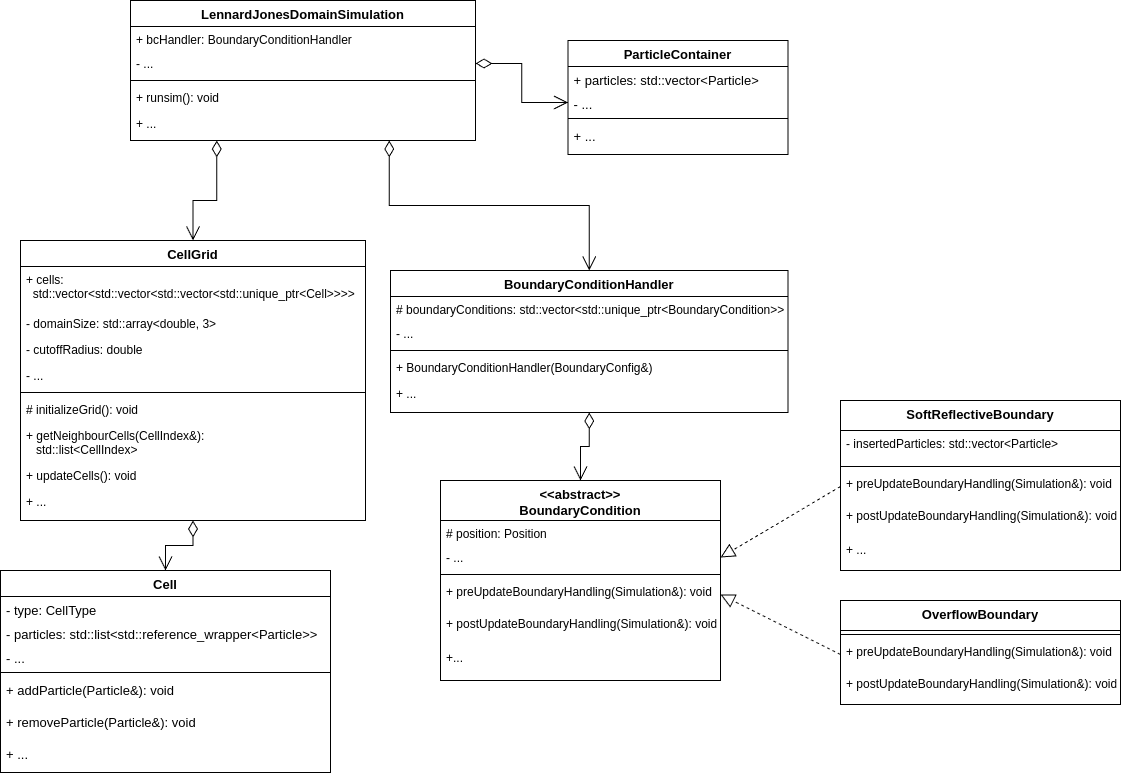

The diagram above was exported from draw.io. Its source (the exported page's mxGraphModel, read from the mxfile embedded in the PNG):
<mxGraphModel dx="2074" dy="1146" grid="1" gridSize="10" guides="1" tooltips="1" connect="1" arrows="1" fold="1" page="1" pageScale="1" pageWidth="827" pageHeight="1169" math="0" shadow="0">
  <root>
    <mxCell id="WIyWlLk6GJQsqaUBKTNV-0" />
    <mxCell id="WIyWlLk6GJQsqaUBKTNV-1" parent="WIyWlLk6GJQsqaUBKTNV-0" />
    <mxCell id="zkfFHV4jXpPFQw0GAbJ--0" value="CellGrid" style="swimlane;fontStyle=1;align=center;verticalAlign=top;childLayout=stackLayout;horizontal=1;startSize=26;horizontalStack=0;resizeParent=1;resizeLast=0;collapsible=1;marginBottom=0;rounded=0;shadow=0;strokeWidth=1;fontSize=13;" parent="WIyWlLk6GJQsqaUBKTNV-1" vertex="1">
      <mxGeometry x="30" y="370" width="345" height="280" as="geometry">
        <mxRectangle x="230" y="140" width="160" height="26" as="alternateBounds" />
      </mxGeometry>
    </mxCell>
    <mxCell id="zkfFHV4jXpPFQw0GAbJ--1" value="+ cells:&#10;  std::vector&lt;std::vector&lt;std::vector&lt;std::unique_ptr&lt;Cell&gt;&gt;&gt;&gt;" style="text;align=left;verticalAlign=top;spacingLeft=4;spacingRight=4;overflow=hidden;rotatable=0;points=[[0,0.5],[1,0.5]];portConstraint=eastwest;" parent="zkfFHV4jXpPFQw0GAbJ--0" vertex="1">
      <mxGeometry y="26" width="345" height="44" as="geometry" />
    </mxCell>
    <mxCell id="fGZvLmvvRK-0ZsDrmbBr-7" value="- domainSize: std::array&lt;double, 3&gt;" style="text;align=left;verticalAlign=top;spacingLeft=4;spacingRight=4;overflow=hidden;rotatable=0;points=[[0,0.5],[1,0.5]];portConstraint=eastwest;" parent="zkfFHV4jXpPFQw0GAbJ--0" vertex="1">
      <mxGeometry y="70" width="345" height="26" as="geometry" />
    </mxCell>
    <mxCell id="9PDDvBiKOxapSpqscqVU-1" value="- cutoffRadius: double" style="text;align=left;verticalAlign=top;spacingLeft=4;spacingRight=4;overflow=hidden;rotatable=0;points=[[0,0.5],[1,0.5]];portConstraint=eastwest;" parent="zkfFHV4jXpPFQw0GAbJ--0" vertex="1">
      <mxGeometry y="96" width="345" height="26" as="geometry" />
    </mxCell>
    <mxCell id="9PDDvBiKOxapSpqscqVU-2" value="- ..." style="text;align=left;verticalAlign=top;spacingLeft=4;spacingRight=4;overflow=hidden;rotatable=0;points=[[0,0.5],[1,0.5]];portConstraint=eastwest;" parent="zkfFHV4jXpPFQw0GAbJ--0" vertex="1">
      <mxGeometry y="122" width="345" height="26" as="geometry" />
    </mxCell>
    <mxCell id="zkfFHV4jXpPFQw0GAbJ--4" value="" style="line;html=1;strokeWidth=1;align=left;verticalAlign=middle;spacingTop=-1;spacingLeft=3;spacingRight=3;rotatable=0;labelPosition=right;points=[];portConstraint=eastwest;" parent="zkfFHV4jXpPFQw0GAbJ--0" vertex="1">
      <mxGeometry y="148" width="345" height="8" as="geometry" />
    </mxCell>
    <mxCell id="9PDDvBiKOxapSpqscqVU-5" value="# initializeGrid(): void" style="text;align=left;verticalAlign=top;spacingLeft=4;spacingRight=4;overflow=hidden;rotatable=0;points=[[0,0.5],[1,0.5]];portConstraint=eastwest;" parent="zkfFHV4jXpPFQw0GAbJ--0" vertex="1">
      <mxGeometry y="156" width="345" height="26" as="geometry" />
    </mxCell>
    <mxCell id="zkfFHV4jXpPFQw0GAbJ--5" value="+ getNeighbourCells(CellIndex&amp;):&#10;   std::list&lt;CellIndex&gt;" style="text;align=left;verticalAlign=top;spacingLeft=4;spacingRight=4;overflow=hidden;rotatable=0;points=[[0,0.5],[1,0.5]];portConstraint=eastwest;" parent="zkfFHV4jXpPFQw0GAbJ--0" vertex="1">
      <mxGeometry y="182" width="345" height="40" as="geometry" />
    </mxCell>
    <mxCell id="9PDDvBiKOxapSpqscqVU-6" value="+ updateCells(): void" style="text;align=left;verticalAlign=top;spacingLeft=4;spacingRight=4;overflow=hidden;rotatable=0;points=[[0,0.5],[1,0.5]];portConstraint=eastwest;" parent="zkfFHV4jXpPFQw0GAbJ--0" vertex="1">
      <mxGeometry y="222" width="345" height="26" as="geometry" />
    </mxCell>
    <mxCell id="9PDDvBiKOxapSpqscqVU-7" value="+ ..." style="text;align=left;verticalAlign=top;spacingLeft=4;spacingRight=4;overflow=hidden;rotatable=0;points=[[0,0.5],[1,0.5]];portConstraint=eastwest;" parent="zkfFHV4jXpPFQw0GAbJ--0" vertex="1">
      <mxGeometry y="248" width="345" height="26" as="geometry" />
    </mxCell>
    <mxCell id="zkfFHV4jXpPFQw0GAbJ--6" value="Cell" style="swimlane;fontStyle=1;align=center;verticalAlign=top;childLayout=stackLayout;horizontal=1;startSize=26;horizontalStack=0;resizeParent=1;resizeLast=0;collapsible=1;marginBottom=0;rounded=0;shadow=0;strokeWidth=1;fontSize=13;" parent="WIyWlLk6GJQsqaUBKTNV-1" vertex="1">
      <mxGeometry x="10" y="700" width="330" height="202" as="geometry">
        <mxRectangle x="120" y="360" width="160" height="26" as="alternateBounds" />
      </mxGeometry>
    </mxCell>
    <mxCell id="zkfFHV4jXpPFQw0GAbJ--7" value="- type: CellType" style="text;align=left;verticalAlign=top;spacingLeft=4;spacingRight=4;overflow=hidden;rotatable=0;points=[[0,0.5],[1,0.5]];portConstraint=eastwest;fontSize=13;" parent="zkfFHV4jXpPFQw0GAbJ--6" vertex="1">
      <mxGeometry y="26" width="330" height="24" as="geometry" />
    </mxCell>
    <mxCell id="fGZvLmvvRK-0ZsDrmbBr-9" value="- particles: std::list&lt;std::reference_wrapper&lt;Particle&gt;&gt;" style="text;align=left;verticalAlign=top;spacingLeft=4;spacingRight=4;overflow=hidden;rotatable=0;points=[[0,0.5],[1,0.5]];portConstraint=eastwest;fontSize=13;" parent="zkfFHV4jXpPFQw0GAbJ--6" vertex="1">
      <mxGeometry y="50" width="330" height="24" as="geometry" />
    </mxCell>
    <mxCell id="fGZvLmvvRK-0ZsDrmbBr-12" value="- ..." style="text;align=left;verticalAlign=top;spacingLeft=4;spacingRight=4;overflow=hidden;rotatable=0;points=[[0,0.5],[1,0.5]];portConstraint=eastwest;fontSize=13;" parent="zkfFHV4jXpPFQw0GAbJ--6" vertex="1">
      <mxGeometry y="74" width="330" height="24" as="geometry" />
    </mxCell>
    <mxCell id="zkfFHV4jXpPFQw0GAbJ--9" value="" style="line;html=1;strokeWidth=1;align=left;verticalAlign=middle;spacingTop=-1;spacingLeft=3;spacingRight=3;rotatable=0;labelPosition=right;points=[];portConstraint=eastwest;" parent="zkfFHV4jXpPFQw0GAbJ--6" vertex="1">
      <mxGeometry y="98" width="330" height="8" as="geometry" />
    </mxCell>
    <mxCell id="zkfFHV4jXpPFQw0GAbJ--11" value="+ addParticle(Particle&amp;): void" style="text;align=left;verticalAlign=top;spacingLeft=4;spacingRight=4;overflow=hidden;rotatable=0;points=[[0,0.5],[1,0.5]];portConstraint=eastwest;fontSize=13;" parent="zkfFHV4jXpPFQw0GAbJ--6" vertex="1">
      <mxGeometry y="106" width="330" height="32" as="geometry" />
    </mxCell>
    <mxCell id="fGZvLmvvRK-0ZsDrmbBr-13" value="+ removeParticle(Particle&amp;): void" style="text;align=left;verticalAlign=top;spacingLeft=4;spacingRight=4;overflow=hidden;rotatable=0;points=[[0,0.5],[1,0.5]];portConstraint=eastwest;fontSize=13;" parent="zkfFHV4jXpPFQw0GAbJ--6" vertex="1">
      <mxGeometry y="138" width="330" height="32" as="geometry" />
    </mxCell>
    <mxCell id="fGZvLmvvRK-0ZsDrmbBr-14" value="+ ..." style="text;align=left;verticalAlign=top;spacingLeft=4;spacingRight=4;overflow=hidden;rotatable=0;points=[[0,0.5],[1,0.5]];portConstraint=eastwest;fontSize=13;" parent="zkfFHV4jXpPFQw0GAbJ--6" vertex="1">
      <mxGeometry y="170" width="330" height="32" as="geometry" />
    </mxCell>
    <mxCell id="9PDDvBiKOxapSpqscqVU-8" value="ParticleContainer" style="swimlane;fontStyle=1;align=center;verticalAlign=top;childLayout=stackLayout;horizontal=1;startSize=26;horizontalStack=0;resizeParent=1;resizeLast=0;collapsible=1;marginBottom=0;rounded=0;shadow=0;strokeWidth=1;fontSize=13;" parent="WIyWlLk6GJQsqaUBKTNV-1" vertex="1">
      <mxGeometry x="577.5" y="170" width="220" height="114" as="geometry">
        <mxRectangle x="120" y="360" width="160" height="26" as="alternateBounds" />
      </mxGeometry>
    </mxCell>
    <mxCell id="9PDDvBiKOxapSpqscqVU-9" value="+ particles: std::vector&lt;Particle&gt;" style="text;align=left;verticalAlign=top;spacingLeft=4;spacingRight=4;overflow=hidden;rotatable=0;points=[[0,0.5],[1,0.5]];portConstraint=eastwest;fontSize=13;" parent="9PDDvBiKOxapSpqscqVU-8" vertex="1">
      <mxGeometry y="26" width="220" height="24" as="geometry" />
    </mxCell>
    <mxCell id="9PDDvBiKOxapSpqscqVU-14" value="- ..." style="text;align=left;verticalAlign=top;spacingLeft=4;spacingRight=4;overflow=hidden;rotatable=0;points=[[0,0.5],[1,0.5]];portConstraint=eastwest;fontSize=13;" parent="9PDDvBiKOxapSpqscqVU-8" vertex="1">
      <mxGeometry y="50" width="220" height="24" as="geometry" />
    </mxCell>
    <mxCell id="9PDDvBiKOxapSpqscqVU-15" value="" style="line;html=1;strokeWidth=1;align=left;verticalAlign=middle;spacingTop=-1;spacingLeft=3;spacingRight=3;rotatable=0;labelPosition=right;points=[];portConstraint=eastwest;" parent="9PDDvBiKOxapSpqscqVU-8" vertex="1">
      <mxGeometry y="74" width="220" height="8" as="geometry" />
    </mxCell>
    <mxCell id="9PDDvBiKOxapSpqscqVU-18" value="+ ..." style="text;align=left;verticalAlign=top;spacingLeft=4;spacingRight=4;overflow=hidden;rotatable=0;points=[[0,0.5],[1,0.5]];portConstraint=eastwest;fontSize=13;" parent="9PDDvBiKOxapSpqscqVU-8" vertex="1">
      <mxGeometry y="82" width="220" height="32" as="geometry" />
    </mxCell>
    <mxCell id="9PDDvBiKOxapSpqscqVU-32" value="" style="endArrow=open;html=1;endSize=12;startArrow=diamondThin;startSize=14;startFill=0;edgeStyle=orthogonalEdgeStyle;align=left;verticalAlign=bottom;rounded=0;entryX=0.5;entryY=0;entryDx=0;entryDy=0;exitX=0.5;exitY=1;exitDx=0;exitDy=0;" parent="WIyWlLk6GJQsqaUBKTNV-1" source="zkfFHV4jXpPFQw0GAbJ--0" target="zkfFHV4jXpPFQw0GAbJ--6" edge="1">
      <mxGeometry x="-1" y="3" relative="1" as="geometry">
        <mxPoint x="160" y="840" as="sourcePoint" />
        <mxPoint x="141.81999999999994" y="960" as="targetPoint" />
      </mxGeometry>
    </mxCell>
    <mxCell id="9PDDvBiKOxapSpqscqVU-45" value="LennardJonesDomainSimulation" style="swimlane;fontStyle=1;align=center;verticalAlign=top;childLayout=stackLayout;horizontal=1;startSize=26;horizontalStack=0;resizeParent=1;resizeLast=0;collapsible=1;marginBottom=0;rounded=0;shadow=0;strokeWidth=1;fontSize=13;" parent="WIyWlLk6GJQsqaUBKTNV-1" vertex="1">
      <mxGeometry x="140" y="130" width="345" height="140" as="geometry">
        <mxRectangle x="230" y="140" width="160" height="26" as="alternateBounds" />
      </mxGeometry>
    </mxCell>
    <mxCell id="9PDDvBiKOxapSpqscqVU-46" value="+ bcHandler: BoundaryConditionHandler" style="text;align=left;verticalAlign=top;spacingLeft=4;spacingRight=4;overflow=hidden;rotatable=0;points=[[0,0.5],[1,0.5]];portConstraint=eastwest;" parent="9PDDvBiKOxapSpqscqVU-45" vertex="1">
      <mxGeometry y="26" width="345" height="24" as="geometry" />
    </mxCell>
    <mxCell id="9PDDvBiKOxapSpqscqVU-48" value="- ..." style="text;align=left;verticalAlign=top;spacingLeft=4;spacingRight=4;overflow=hidden;rotatable=0;points=[[0,0.5],[1,0.5]];portConstraint=eastwest;" parent="9PDDvBiKOxapSpqscqVU-45" vertex="1">
      <mxGeometry y="50" width="345" height="26" as="geometry" />
    </mxCell>
    <mxCell id="9PDDvBiKOxapSpqscqVU-49" value="" style="line;html=1;strokeWidth=1;align=left;verticalAlign=middle;spacingTop=-1;spacingLeft=3;spacingRight=3;rotatable=0;labelPosition=right;points=[];portConstraint=eastwest;" parent="9PDDvBiKOxapSpqscqVU-45" vertex="1">
      <mxGeometry y="76" width="345" height="8" as="geometry" />
    </mxCell>
    <mxCell id="9PDDvBiKOxapSpqscqVU-50" value="+ runsim(): void" style="text;align=left;verticalAlign=top;spacingLeft=4;spacingRight=4;overflow=hidden;rotatable=0;points=[[0,0.5],[1,0.5]];portConstraint=eastwest;" parent="9PDDvBiKOxapSpqscqVU-45" vertex="1">
      <mxGeometry y="84" width="345" height="26" as="geometry" />
    </mxCell>
    <mxCell id="9PDDvBiKOxapSpqscqVU-52" value="+ ..." style="text;align=left;verticalAlign=top;spacingLeft=4;spacingRight=4;overflow=hidden;rotatable=0;points=[[0,0.5],[1,0.5]];portConstraint=eastwest;" parent="9PDDvBiKOxapSpqscqVU-45" vertex="1">
      <mxGeometry y="110" width="345" height="26" as="geometry" />
    </mxCell>
    <mxCell id="9PDDvBiKOxapSpqscqVU-54" value="BoundaryConditionHandler" style="swimlane;fontStyle=1;align=center;verticalAlign=top;childLayout=stackLayout;horizontal=1;startSize=26;horizontalStack=0;resizeParent=1;resizeLast=0;collapsible=1;marginBottom=0;rounded=0;shadow=0;strokeWidth=1;fontSize=13;" parent="WIyWlLk6GJQsqaUBKTNV-1" vertex="1">
      <mxGeometry x="400" y="400" width="397.5" height="142" as="geometry">
        <mxRectangle x="230" y="140" width="160" height="26" as="alternateBounds" />
      </mxGeometry>
    </mxCell>
    <mxCell id="9PDDvBiKOxapSpqscqVU-55" value="# boundaryConditions: std::vector&lt;std::unique_ptr&lt;BoundaryCondition&gt;&gt;" style="text;align=left;verticalAlign=top;spacingLeft=4;spacingRight=4;overflow=hidden;rotatable=0;points=[[0,0.5],[1,0.5]];portConstraint=eastwest;" parent="9PDDvBiKOxapSpqscqVU-54" vertex="1">
      <mxGeometry y="26" width="397.5" height="24" as="geometry" />
    </mxCell>
    <mxCell id="9PDDvBiKOxapSpqscqVU-56" value="- ..." style="text;align=left;verticalAlign=top;spacingLeft=4;spacingRight=4;overflow=hidden;rotatable=0;points=[[0,0.5],[1,0.5]];portConstraint=eastwest;" parent="9PDDvBiKOxapSpqscqVU-54" vertex="1">
      <mxGeometry y="50" width="397.5" height="26" as="geometry" />
    </mxCell>
    <mxCell id="9PDDvBiKOxapSpqscqVU-57" value="" style="line;html=1;strokeWidth=1;align=left;verticalAlign=middle;spacingTop=-1;spacingLeft=3;spacingRight=3;rotatable=0;labelPosition=right;points=[];portConstraint=eastwest;" parent="9PDDvBiKOxapSpqscqVU-54" vertex="1">
      <mxGeometry y="76" width="397.5" height="8" as="geometry" />
    </mxCell>
    <mxCell id="9PDDvBiKOxapSpqscqVU-58" value="+ BoundaryConditionHandler(BoundaryConfig&amp;)" style="text;align=left;verticalAlign=top;spacingLeft=4;spacingRight=4;overflow=hidden;rotatable=0;points=[[0,0.5],[1,0.5]];portConstraint=eastwest;" parent="9PDDvBiKOxapSpqscqVU-54" vertex="1">
      <mxGeometry y="84" width="397.5" height="26" as="geometry" />
    </mxCell>
    <mxCell id="9PDDvBiKOxapSpqscqVU-60" value="+ ..." style="text;align=left;verticalAlign=top;spacingLeft=4;spacingRight=4;overflow=hidden;rotatable=0;points=[[0,0.5],[1,0.5]];portConstraint=eastwest;" parent="9PDDvBiKOxapSpqscqVU-54" vertex="1">
      <mxGeometry y="110" width="397.5" height="26" as="geometry" />
    </mxCell>
    <mxCell id="9PDDvBiKOxapSpqscqVU-62" value="&lt;&lt;abstract&gt;&gt;&#10;BoundaryCondition" style="swimlane;fontStyle=1;align=center;verticalAlign=top;childLayout=stackLayout;horizontal=1;startSize=40;horizontalStack=0;resizeParent=1;resizeLast=0;collapsible=1;marginBottom=0;rounded=0;shadow=0;strokeWidth=1;fontSize=13;" parent="WIyWlLk6GJQsqaUBKTNV-1" vertex="1">
      <mxGeometry x="450" y="610" width="280" height="200" as="geometry">
        <mxRectangle x="230" y="140" width="160" height="26" as="alternateBounds" />
      </mxGeometry>
    </mxCell>
    <mxCell id="9PDDvBiKOxapSpqscqVU-63" value="# position: Position" style="text;align=left;verticalAlign=top;spacingLeft=4;spacingRight=4;overflow=hidden;rotatable=0;points=[[0,0.5],[1,0.5]];portConstraint=eastwest;" parent="9PDDvBiKOxapSpqscqVU-62" vertex="1">
      <mxGeometry y="40" width="280" height="24" as="geometry" />
    </mxCell>
    <mxCell id="9PDDvBiKOxapSpqscqVU-64" value="- ..." style="text;align=left;verticalAlign=top;spacingLeft=4;spacingRight=4;overflow=hidden;rotatable=0;points=[[0,0.5],[1,0.5]];portConstraint=eastwest;" parent="9PDDvBiKOxapSpqscqVU-62" vertex="1">
      <mxGeometry y="64" width="280" height="26" as="geometry" />
    </mxCell>
    <mxCell id="9PDDvBiKOxapSpqscqVU-65" value="" style="line;html=1;strokeWidth=1;align=left;verticalAlign=middle;spacingTop=-1;spacingLeft=3;spacingRight=3;rotatable=0;labelPosition=right;points=[];portConstraint=eastwest;" parent="9PDDvBiKOxapSpqscqVU-62" vertex="1">
      <mxGeometry y="90" width="280" height="8" as="geometry" />
    </mxCell>
    <mxCell id="9PDDvBiKOxapSpqscqVU-67" value="+ preUpdateBoundaryHandling(Simulation&amp;): void" style="text;align=left;verticalAlign=top;spacingLeft=4;spacingRight=4;overflow=hidden;rotatable=0;points=[[0,0.5],[1,0.5]];portConstraint=eastwest;" parent="9PDDvBiKOxapSpqscqVU-62" vertex="1">
      <mxGeometry y="98" width="280" height="32" as="geometry" />
    </mxCell>
    <mxCell id="9PDDvBiKOxapSpqscqVU-68" value="+ postUpdateBoundaryHandling(Simulation&amp;): void" style="text;align=left;verticalAlign=top;spacingLeft=4;spacingRight=4;overflow=hidden;rotatable=0;points=[[0,0.5],[1,0.5]];portConstraint=eastwest;" parent="9PDDvBiKOxapSpqscqVU-62" vertex="1">
      <mxGeometry y="130" width="280" height="34" as="geometry" />
    </mxCell>
    <mxCell id="9PDDvBiKOxapSpqscqVU-69" value="+..." style="text;align=left;verticalAlign=top;spacingLeft=4;spacingRight=4;overflow=hidden;rotatable=0;points=[[0,0.5],[1,0.5]];portConstraint=eastwest;" parent="9PDDvBiKOxapSpqscqVU-62" vertex="1">
      <mxGeometry y="164" width="280" height="26" as="geometry" />
    </mxCell>
    <mxCell id="9PDDvBiKOxapSpqscqVU-73" value="" style="endArrow=open;html=1;endSize=12;startArrow=diamondThin;startSize=14;startFill=0;edgeStyle=orthogonalEdgeStyle;align=left;verticalAlign=bottom;rounded=0;entryX=0.5;entryY=0;entryDx=0;entryDy=0;exitX=0.5;exitY=1;exitDx=0;exitDy=0;" parent="WIyWlLk6GJQsqaUBKTNV-1" source="9PDDvBiKOxapSpqscqVU-54" target="9PDDvBiKOxapSpqscqVU-62" edge="1">
      <mxGeometry x="-1" y="3" relative="1" as="geometry">
        <mxPoint x="612.25" y="740" as="sourcePoint" />
        <mxPoint x="612.5" y="780" as="targetPoint" />
      </mxGeometry>
    </mxCell>
    <mxCell id="9PDDvBiKOxapSpqscqVU-74" value="OverflowBoundary" style="swimlane;fontStyle=1;align=center;verticalAlign=top;childLayout=stackLayout;horizontal=1;startSize=30;horizontalStack=0;resizeParent=1;resizeLast=0;collapsible=1;marginBottom=0;rounded=0;shadow=0;strokeWidth=1;fontSize=13;" parent="WIyWlLk6GJQsqaUBKTNV-1" vertex="1">
      <mxGeometry x="850" y="730" width="280" height="104" as="geometry">
        <mxRectangle x="230" y="140" width="160" height="26" as="alternateBounds" />
      </mxGeometry>
    </mxCell>
    <mxCell id="9PDDvBiKOxapSpqscqVU-77" value="" style="line;html=1;strokeWidth=1;align=left;verticalAlign=middle;spacingTop=-1;spacingLeft=3;spacingRight=3;rotatable=0;labelPosition=right;points=[];portConstraint=eastwest;" parent="9PDDvBiKOxapSpqscqVU-74" vertex="1">
      <mxGeometry y="30" width="280" height="8" as="geometry" />
    </mxCell>
    <mxCell id="9PDDvBiKOxapSpqscqVU-78" value="+ preUpdateBoundaryHandling(Simulation&amp;): void" style="text;align=left;verticalAlign=top;spacingLeft=4;spacingRight=4;overflow=hidden;rotatable=0;points=[[0,0.5],[1,0.5]];portConstraint=eastwest;" parent="9PDDvBiKOxapSpqscqVU-74" vertex="1">
      <mxGeometry y="38" width="280" height="32" as="geometry" />
    </mxCell>
    <mxCell id="9PDDvBiKOxapSpqscqVU-79" value="+ postUpdateBoundaryHandling(Simulation&amp;): void" style="text;align=left;verticalAlign=top;spacingLeft=4;spacingRight=4;overflow=hidden;rotatable=0;points=[[0,0.5],[1,0.5]];portConstraint=eastwest;" parent="9PDDvBiKOxapSpqscqVU-74" vertex="1">
      <mxGeometry y="70" width="280" height="34" as="geometry" />
    </mxCell>
    <mxCell id="9PDDvBiKOxapSpqscqVU-82" value="SoftReflectiveBoundary" style="swimlane;fontStyle=1;align=center;verticalAlign=top;childLayout=stackLayout;horizontal=1;startSize=30;horizontalStack=0;resizeParent=1;resizeLast=0;collapsible=1;marginBottom=0;rounded=0;shadow=0;strokeWidth=1;fontSize=13;" parent="WIyWlLk6GJQsqaUBKTNV-1" vertex="1">
      <mxGeometry x="850" y="530" width="280" height="170" as="geometry">
        <mxRectangle x="230" y="140" width="160" height="26" as="alternateBounds" />
      </mxGeometry>
    </mxCell>
    <mxCell id="9PDDvBiKOxapSpqscqVU-99" value="- insertedParticles: std::vector&lt;Particle&gt;" style="text;align=left;verticalAlign=top;spacingLeft=4;spacingRight=4;overflow=hidden;rotatable=0;points=[[0,0.5],[1,0.5]];portConstraint=eastwest;" parent="9PDDvBiKOxapSpqscqVU-82" vertex="1">
      <mxGeometry y="30" width="280" height="32" as="geometry" />
    </mxCell>
    <mxCell id="9PDDvBiKOxapSpqscqVU-83" value="" style="line;html=1;strokeWidth=1;align=left;verticalAlign=middle;spacingTop=-1;spacingLeft=3;spacingRight=3;rotatable=0;labelPosition=right;points=[];portConstraint=eastwest;" parent="9PDDvBiKOxapSpqscqVU-82" vertex="1">
      <mxGeometry y="62" width="280" height="8" as="geometry" />
    </mxCell>
    <mxCell id="9PDDvBiKOxapSpqscqVU-84" value="+ preUpdateBoundaryHandling(Simulation&amp;): void" style="text;align=left;verticalAlign=top;spacingLeft=4;spacingRight=4;overflow=hidden;rotatable=0;points=[[0,0.5],[1,0.5]];portConstraint=eastwest;" parent="9PDDvBiKOxapSpqscqVU-82" vertex="1">
      <mxGeometry y="70" width="280" height="32" as="geometry" />
    </mxCell>
    <mxCell id="9PDDvBiKOxapSpqscqVU-85" value="+ postUpdateBoundaryHandling(Simulation&amp;): void" style="text;align=left;verticalAlign=top;spacingLeft=4;spacingRight=4;overflow=hidden;rotatable=0;points=[[0,0.5],[1,0.5]];portConstraint=eastwest;" parent="9PDDvBiKOxapSpqscqVU-82" vertex="1">
      <mxGeometry y="102" width="280" height="34" as="geometry" />
    </mxCell>
    <mxCell id="9PDDvBiKOxapSpqscqVU-100" value="+ ..." style="text;align=left;verticalAlign=top;spacingLeft=4;spacingRight=4;overflow=hidden;rotatable=0;points=[[0,0.5],[1,0.5]];portConstraint=eastwest;" parent="9PDDvBiKOxapSpqscqVU-82" vertex="1">
      <mxGeometry y="136" width="280" height="34" as="geometry" />
    </mxCell>
    <mxCell id="9PDDvBiKOxapSpqscqVU-88" value="" style="endArrow=block;dashed=1;endFill=0;endSize=12;html=1;rounded=0;exitX=0;exitY=0.5;exitDx=0;exitDy=0;entryX=1;entryY=0.5;entryDx=0;entryDy=0;" parent="WIyWlLk6GJQsqaUBKTNV-1" source="9PDDvBiKOxapSpqscqVU-78" target="9PDDvBiKOxapSpqscqVU-67" edge="1">
      <mxGeometry width="160" relative="1" as="geometry">
        <mxPoint x="850" y="720" as="sourcePoint" />
        <mxPoint x="730" y="723" as="targetPoint" />
      </mxGeometry>
    </mxCell>
    <mxCell id="9PDDvBiKOxapSpqscqVU-89" value="" style="endArrow=block;dashed=1;endFill=0;endSize=12;html=1;rounded=0;exitX=0;exitY=0.5;exitDx=0;exitDy=0;entryX=1;entryY=0.5;entryDx=0;entryDy=0;" parent="WIyWlLk6GJQsqaUBKTNV-1" source="9PDDvBiKOxapSpqscqVU-84" target="9PDDvBiKOxapSpqscqVU-64" edge="1">
      <mxGeometry width="160" relative="1" as="geometry">
        <mxPoint x="860" y="640" as="sourcePoint" />
        <mxPoint x="740" y="686" as="targetPoint" />
      </mxGeometry>
    </mxCell>
    <mxCell id="9PDDvBiKOxapSpqscqVU-90" value="" style="endArrow=open;html=1;endSize=12;startArrow=diamondThin;startSize=14;startFill=0;edgeStyle=orthogonalEdgeStyle;align=left;verticalAlign=bottom;rounded=0;exitX=0.25;exitY=1;exitDx=0;exitDy=0;entryX=0.5;entryY=0;entryDx=0;entryDy=0;" parent="WIyWlLk6GJQsqaUBKTNV-1" source="9PDDvBiKOxapSpqscqVU-45" target="zkfFHV4jXpPFQw0GAbJ--0" edge="1">
      <mxGeometry x="-1" y="3" relative="1" as="geometry">
        <mxPoint x="280" y="330" as="sourcePoint" />
        <mxPoint x="440" y="330" as="targetPoint" />
        <Array as="points">
          <mxPoint x="226" y="330" />
          <mxPoint x="203" y="330" />
        </Array>
      </mxGeometry>
    </mxCell>
    <mxCell id="9PDDvBiKOxapSpqscqVU-91" value="" style="endArrow=open;html=1;endSize=12;startArrow=diamondThin;startSize=14;startFill=0;edgeStyle=orthogonalEdgeStyle;align=left;verticalAlign=bottom;rounded=0;entryX=0.5;entryY=0;entryDx=0;entryDy=0;exitX=0.75;exitY=1;exitDx=0;exitDy=0;" parent="WIyWlLk6GJQsqaUBKTNV-1" source="9PDDvBiKOxapSpqscqVU-45" target="9PDDvBiKOxapSpqscqVU-54" edge="1">
      <mxGeometry x="-1" y="3" relative="1" as="geometry">
        <mxPoint x="360" y="320" as="sourcePoint" />
        <mxPoint x="630" y="350" as="targetPoint" />
      </mxGeometry>
    </mxCell>
    <mxCell id="9PDDvBiKOxapSpqscqVU-92" value="" style="endArrow=open;html=1;endSize=12;startArrow=diamondThin;startSize=14;startFill=0;edgeStyle=orthogonalEdgeStyle;align=left;verticalAlign=bottom;rounded=0;exitX=1;exitY=0.5;exitDx=0;exitDy=0;entryX=0;entryY=0.5;entryDx=0;entryDy=0;" parent="WIyWlLk6GJQsqaUBKTNV-1" source="9PDDvBiKOxapSpqscqVU-48" target="9PDDvBiKOxapSpqscqVU-14" edge="1">
      <mxGeometry x="-1" y="3" relative="1" as="geometry">
        <mxPoint x="500" y="160" as="sourcePoint" />
        <mxPoint x="660" y="160" as="targetPoint" />
      </mxGeometry>
    </mxCell>
  </root>
</mxGraphModel>